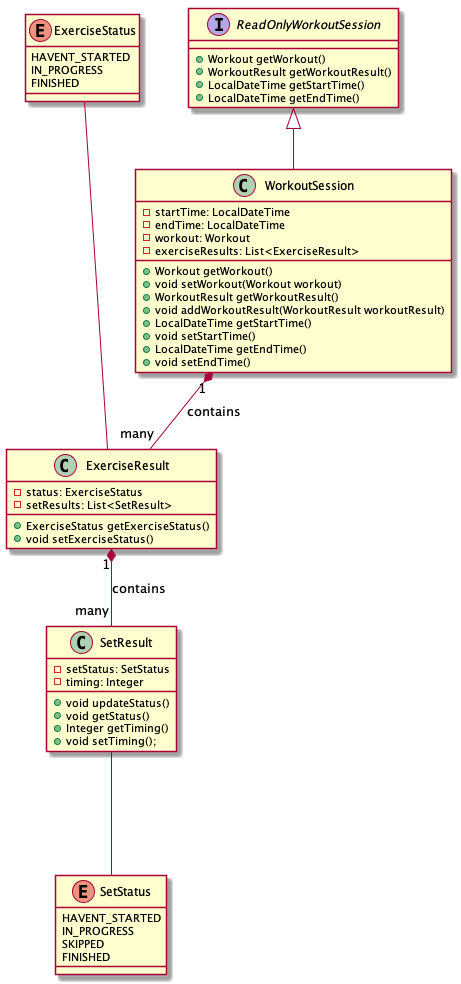

The diagram above was rendered by PlantUML. Its source (embedded in the PNG):
@startuml

class WorkoutSession extends ReadOnlyWorkoutSession {
    -startTime: LocalDateTime
    -endTime: LocalDateTime
    -workout: Workout
    -exerciseResults: List<ExerciseResult>


    +Workout getWorkout()
    +void setWorkout(Workout workout)
    +WorkoutResult getWorkoutResult()
    +void addWorkoutResult(WorkoutResult workoutResult)
    +LocalDateTime getStartTime()
    +void setStartTime()
    +LocalDateTime getEndTime()
    +void setEndTime()
}


interface ReadOnlyWorkoutSession {
    +Workout getWorkout()
    +WorkoutResult getWorkoutResult()
    +LocalDateTime getStartTime()
    +LocalDateTime getEndTime()
}

class ExerciseResult {
    -status: ExerciseStatus
    -setResults: List<SetResult>
    +ExerciseStatus getExerciseStatus()
    +void setExerciseStatus()
}

class SetResult {
    -setStatus: SetStatus
    -timing: Integer
    +void updateStatus()
    +void getStatus()
    +Integer getTiming()
    +void setTiming();
}

enum ExerciseStatus {
    HAVENT_STARTED
    IN_PROGRESS
    FINISHED
}

enum SetStatus {
    HAVENT_STARTED
    IN_PROGRESS
    SKIPPED
    FINISHED
}

ExerciseStatus --- ExerciseResult
SetResult --- SetStatus

WorkoutSession "1" *-- "many" ExerciseResult : contains
ExerciseResult "1" *-- "many" SetResult : contains


@enduml